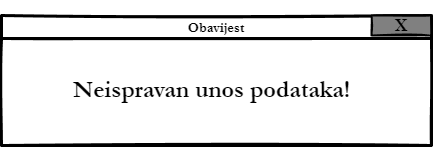

The diagram above was exported from draw.io. Its source (the exported page's mxGraphModel, read from the mxfile embedded in the PNG):
<mxGraphModel dx="576" dy="598" grid="1" gridSize="10" guides="1" tooltips="1" connect="1" arrows="1" fold="1" page="1" pageScale="1" pageWidth="827" pageHeight="1169" math="0" shadow="0">
  <root>
    <mxCell id="0" />
    <mxCell id="1" parent="0" />
    <mxCell id="H2xztkepcAU9laprczq7-12" value="&lt;h3&gt;&lt;font face=&quot;Garamond&quot;&gt;Obavijest&lt;/font&gt;&lt;/h3&gt;" style="swimlane;whiteSpace=wrap;html=1;sketch=1;strokeWidth=3;fillStyle=auto;fillColor=#ffffff;strokeColor=#000000;" parent="1" vertex="1">
      <mxGeometry x="150" y="120" width="430" height="130" as="geometry" />
    </mxCell>
    <mxCell id="H2xztkepcAU9laprczq7-14" value="&lt;h1&gt;Neispravan unos podataka!&lt;/h1&gt;" style="text;html=1;align=left;verticalAlign=middle;whiteSpace=wrap;rounded=0;sketch=1;strokeWidth=3;fontFamily=Garamond;" parent="H2xztkepcAU9laprczq7-12" vertex="1">
      <mxGeometry x="70" y="60" width="290" height="30" as="geometry" />
    </mxCell>
    <mxCell id="H2xztkepcAU9laprczq7-24" value="&lt;h2&gt;X&lt;/h2&gt;" style="rounded=0;whiteSpace=wrap;html=1;sketch=1;fillStyle=solid;strokeWidth=2;fontFamily=Garamond;fillColor=#808080;strokeColor=#000000;" parent="H2xztkepcAU9laprczq7-12" vertex="1">
      <mxGeometry x="370" width="60" height="20" as="geometry" />
    </mxCell>
  </root>
</mxGraphModel>